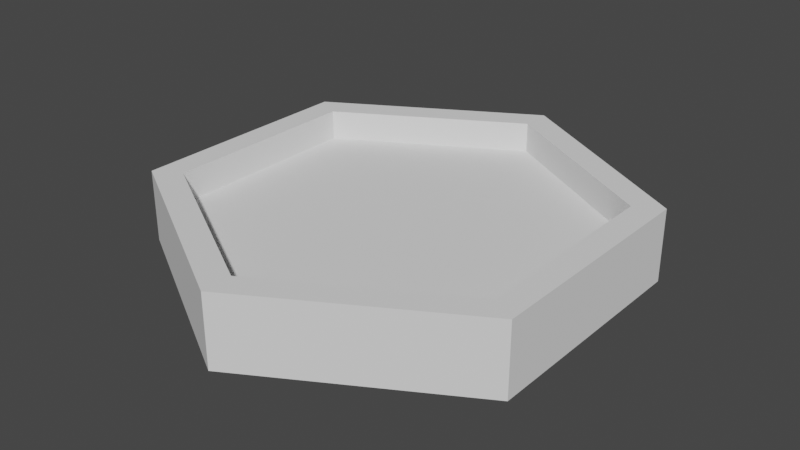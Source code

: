 # Source: HexImgFrame.blend  (saved by Blender 3.5.10; exported with 4.5.12 LTS)
import bpy
from mathutils import Matrix  # noqa: F401  (used for matrix-valued properties, if any)

bpy.ops.wm.read_factory_settings(use_empty=True)
scene = bpy.context.scene
scene.name = 'Scene'

# ---- world
world_world = bpy.data.worlds.new('World'); scene.world = world_world
world_world.use_nodes = True; world_world.node_tree.nodes.clear()
_N = world_world.node_tree.nodes; _L = world_world.node_tree.links
n0 = _N.new('ShaderNodeOutputWorld'); n0.name = 'World Output'; n0.location = (300, 300)
n1 = _N.new('ShaderNodeBackground'); n1.name = 'Background'; n1.location = (10, 300)
n1.inputs[0].default_value = (0.05088, 0.05088, 0.05088, 1.0)
_L.new(n1.outputs[0], n0.inputs[0])
n0.is_active_output = True
world_world.color = (0.05088, 0.05088, 0.05088)
world_world.use_sun_shadow = False
world_world.sun_shadow_jitter_overblur = 0.0

# ---- meshes
me_circle_001 = bpy.data.meshes.new('Circle.001')
me_circle_001.from_pydata([(0.0, 1.0, 0.0), (-0.866, 0.5, 0.0), (-0.866, -0.5, 0.0), (0.0, -1.0, 0.0), (0.866, -0.5, 0.0), (0.866, 0.5, 0.0), (0.0, 1.0, 0.3082), (-0.866, 0.5, 0.3082), (-0.866, -0.5, 0.3082), (0.0, -1.0, 0.3082), (0.866, -0.5, 0.3082), (0.866, 0.5, 0.3082), (-0.7532, 0.4349, 0.0), (0.7532, 0.4349, 0.0), (0.0, -0.8697, 0.0), (-0.7532, -0.4349, 0.0), (0.7532, -0.4349, 0.0), (0.0, 0.8697, 0.0), (-0.7532, 0.4349, 0.3082), (0.0, -0.8697, 0.3082), (0.7532, 0.4349, 0.3082), (-0.7532, -0.4349, 0.3082), (0.7532, -0.4349, 0.3082), (0.0, 0.8697, 0.3082)], [], [(14, 3, 2, 1, 0, 17, 12, 15), (17, 0, 5, 4, 3, 14, 16, 13), (19, 9, 10, 11, 6, 23, 20, 22), (23, 6, 7, 8, 9, 19, 21, 18), (1, 2, 8, 7), (4, 5, 11, 10), (2, 3, 9, 8), (0, 1, 7, 6), (5, 0, 6, 11), (3, 4, 10, 9), (21, 15, 12, 18), (13, 16, 22, 20), (14, 15, 21, 19), (18, 12, 17, 23), (23, 17, 13, 20), (16, 14, 19, 22)])
_uv = me_circle_001.uv_layers.new(name='UVMap')
_uv.uv.foreach_set('vector', [0.0, 0.0, 0.0, 0.0, 0.0, 0.0, 0.0, 0.0, 0.0, 0.0, 0.0, 0.0, 0.0, 0.0, 0.0, 0.0, 0.0, 0.0, 0.0, 0.0, 0.0, 0.0, 0.0, 0.0, 0.0, 0.0, 0.0, 0.0, 0.0, 0.0, 0.0, 0.0, 0.0, 0.0, 0.0, 0.0, 0.0, 0.0, 0.0, 0.0, 0.0, 0.0, 0.0, 0.0, 0.0, 0.0, 0.0, 0.0, 0.0, 0.0, 0.0, 0.0, 0.0, 0.0, 0.0, 0.0, 0.0, 0.0, 0.0, 0.0, 0.0, 0.0, 0.0, 0.0, 0.0, 0.0, 0.0, 0.0, 0.0, 0.0, 0.0, 0.0, 0.0, 0.0, 0.0, 0.0, 0.0, 0.0, 0.0, 0.0, 0.0, 0.0, 0.0, 0.0, 0.0, 0.0, 0.0, 0.0, 0.0, 0.0, 0.0, 0.0, 0.0, 0.0, 0.0, 0.0, 0.0, 0.0, 0.0, 0.0, 0.0, 0.0, 0.0, 0.0, 0.0, 0.0, 0.0, 0.0, 0.0, 0.0, 0.0, 0.0, 0.0, 0.0, 0.0, 0.0, 0.0, 0.0, 0.0, 0.0, 0.0, 0.0, 0.0, 0.0, 0.0, 0.0, 0.0, 0.0, 0.0, 0.0, 0.0, 0.0, 0.0, 0.0, 0.0, 0.0, 0.0, 0.0, 0.0, 0.0, 0.0, 0.0, 0.0, 0.0, 0.0, 0.0, 0.0, 0.0, 0.0, 0.0, 0.0, 0.0, 0.0, 0.0, 0.0, 0.0, 0.0, 0.0, 0.0, 0.0])
me_circle_001.update()
me_circle_002 = bpy.data.meshes.new('Circle.002')
me_circle_002.from_pydata([(0.0, 1.0, 0.0), (-0.866, 0.5, 0.0), (-0.866, -0.5, 0.0), (0.0, -1.0, 0.0), (0.866, -0.5, 0.0), (0.866, 0.5, 0.0), (0.0, 1.0, 0.3082), (-0.866, 0.5, 0.3082), (-0.866, -0.5, 0.3082), (0.0, -1.0, 0.3082), (0.866, -0.5, 0.3082), (0.866, 0.5, 0.3082)], [], [(1, 0, 5, 4, 3, 2), (7, 8, 9, 10, 11, 6), (1, 2, 8, 7), (4, 5, 11, 10), (2, 3, 9, 8), (0, 1, 7, 6), (5, 0, 6, 11), (3, 4, 10, 9)])
_uv = me_circle_002.uv_layers.new(name='UVMap')
_uv.uv.foreach_set('vector', [1.0, 0.5, 0.75, 0.933, 0.25, 0.933, 0.0, 0.5, 0.25, 0.06699, 0.75, 0.06699, 0.0, 0.5, 0.25, 0.06699, 0.75, 0.06699, 1.0, 0.5, 0.75, 0.933, 0.25, 0.933, 0.1659, 0.536, 0.1659, 0.8038, 0.2484, 0.8038, 0.2484, 0.536, 0.2487, 0.8038, 0.2487, 0.536, 0.3313, 0.536, 0.3313, 0.8038, 0.0001685, 0.9998, 0.0001685, 0.7679, 0.08269, 0.7679, 0.08269, 0.9998, 0.08302, 0.7679, 0.08302, 0.9998, 0.1655, 0.9998, 0.1655, 0.7679, 0.08302, 0.536, 0.08302, 0.7679, 0.1655, 0.7679, 0.1655, 0.536, 0.0001685, 0.7679, 0.0001685, 0.536, 0.08269, 0.536, 0.08269, 0.7679])
me_circle_002.update()

# ---- objects
ob_hex_frame = bpy.data.objects.new('Hex Frame', me_circle_001)
ob_hex_img = bpy.data.objects.new('Hex Img', me_circle_002)

# ---- transforms, parenting, visibility, modifiers, constraints
ob_hex_frame.location = (0.0, 0.0, 0.0)
ob_hex_frame.scale = (1.217, 1.217, 1.217)
ob_hex_img.location = (0.0, 0.0, 0.1451)
ob_hex_img.scale = (1.06, 1.06, 0.237)
ob_hex_img.lock_scale = (True, True, True)

# ---- collection membership
scene.collection.objects.link(ob_hex_frame)
scene.collection.objects.link(ob_hex_img)

# ---- scene / render settings (as saved in the file)
scene.frame_start = 1; scene.frame_end = 250; scene.frame_set(113)
scene.render.engine = 'BLENDER_EEVEE_NEXT'
scene.cycles.sampling_pattern = 'TABULATED_SOBOL'
scene.view_settings.view_transform = 'Filmic'
bpy.context.view_layer.update()

# ---- added for rendering (the .blend has no active camera and no usable light): camera, sun
cam_auto = bpy.data.cameras.new('AutoCamera')
cam_auto.lens = 50.0
cam_auto.sensor_width = 36.0
cam_auto.clip_end = 1000.0
ob_auto_camera = bpy.data.objects.new('AutoCamera', cam_auto)
scene.collection.objects.link(ob_auto_camera)
ob_auto_camera.location = (3.00023, -3.60028, 2.58777)
ob_auto_camera.rotation_euler = (1.09748, -7.21219e-08, 0.694738)
scene.camera = ob_auto_camera
light_auto_sun = bpy.data.lights.new('AutoSun', 'SUN')
light_auto_sun.energy = 3.0
light_auto_sun.angle = 0.0523599
ob_auto_sun = bpy.data.objects.new('AutoSun', light_auto_sun)
scene.collection.objects.link(ob_auto_sun)
ob_auto_sun.rotation_euler = (0.872665, 0.174533, 0.523599)
bpy.context.view_layer.update()
